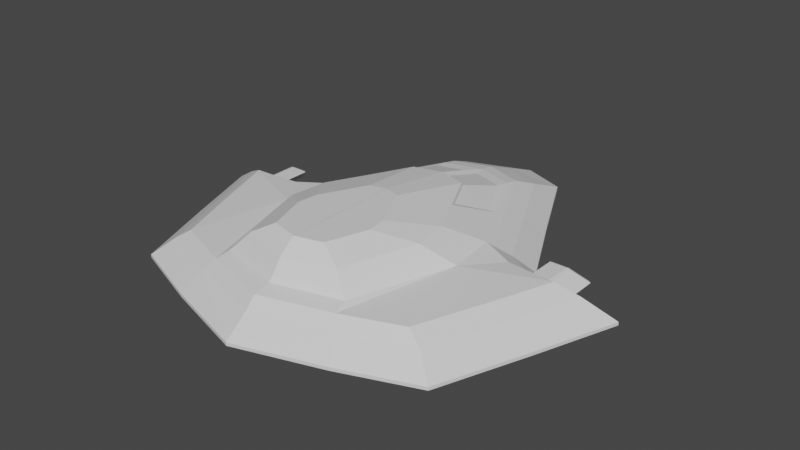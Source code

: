 # Source: ship2.blend  (saved by Blender 2.93.21; exported with 4.5.12 LTS)
import bpy
from mathutils import Matrix  # noqa: F401  (used for matrix-valued properties, if any)

bpy.ops.wm.read_factory_settings(use_empty=True)
scene = bpy.context.scene
scene.name = 'Scene'

# ---- collections
col_collection = bpy.data.collections.new('Collection'); scene.collection.children.link(col_collection)

# ---- materials (node trees are filled in below, after node groups)
mat_body = bpy.data.materials.new('Body')
mat_body.use_transparent_shadow = False
mat_window = bpy.data.materials.new('Window')
mat_window.use_transparent_shadow = False
mat_body_001 = bpy.data.materials.new('Body.001')
mat_body_001.use_transparent_shadow = False

# ---- material node trees
mat_body.use_nodes = True; mat_body.node_tree.nodes.clear()
_N = mat_body.node_tree.nodes; _L = mat_body.node_tree.links
n0 = _N.new('ShaderNodeBsdfPrincipled'); n0.name = 'Principled BSDF'; n0.location = (10, 300)
n0.distribution = 'GGX'
n0.subsurface_method = 'BURLEY'
n0.inputs[3].default_value = 1.45
n0.inputs[27].default_value = (0.0, 0.0, 0.0, 1.0)
n0.inputs[28].default_value = 1.0
n1 = _N.new('ShaderNodeOutputMaterial'); n1.name = 'Material Output'; n1.location = (300, 300)
_L.new(n0.outputs[0], n1.inputs[0])
n1.is_active_output = True
mat_window.use_nodes = True; mat_window.node_tree.nodes.clear()
_N = mat_window.node_tree.nodes; _L = mat_window.node_tree.links
n0 = _N.new('ShaderNodeBsdfPrincipled'); n0.name = 'Principled BSDF'; n0.location = (10, 300)
n0.distribution = 'GGX'
n0.subsurface_method = 'BURLEY'
n0.inputs[3].default_value = 1.45
n0.inputs[27].default_value = (0.0, 0.0, 0.0, 1.0)
n0.inputs[28].default_value = 1.0
n1 = _N.new('ShaderNodeOutputMaterial'); n1.name = 'Material Output'; n1.location = (300, 300)
_L.new(n0.outputs[0], n1.inputs[0])
n1.is_active_output = True
mat_body_001.use_nodes = True; mat_body_001.node_tree.nodes.clear()
_N = mat_body_001.node_tree.nodes; _L = mat_body_001.node_tree.links
n0 = _N.new('ShaderNodeBsdfPrincipled'); n0.name = 'Principled BSDF'; n0.location = (10, 300)
n0.distribution = 'GGX'
n0.subsurface_method = 'BURLEY'
n0.inputs[3].default_value = 1.45
n0.inputs[27].default_value = (0.0, 0.0, 0.0, 1.0)
n0.inputs[28].default_value = 1.0
n1 = _N.new('ShaderNodeOutputMaterial'); n1.name = 'Material Output'; n1.location = (300, 300)
_L.new(n0.outputs[0], n1.inputs[0])
n1.is_active_output = True

# ---- world
world_world = bpy.data.worlds.new('World'); scene.world = world_world
world_world.use_nodes = True; world_world.node_tree.nodes.clear()
_N = world_world.node_tree.nodes; _L = world_world.node_tree.links
n0 = _N.new('ShaderNodeOutputWorld'); n0.name = 'World Output'; n0.location = (300, 300)
n1 = _N.new('ShaderNodeBackground'); n1.name = 'Background'; n1.location = (10, 300)
n1.inputs[0].default_value = (0.05088, 0.05088, 0.05088, 1.0)
_L.new(n1.outputs[0], n0.inputs[0])
n0.is_active_output = True
world_world.color = (0.05088, 0.05088, 0.05088)
world_world.use_sun_shadow = False
world_world.sun_shadow_jitter_overblur = 0.0

# ---- meshes
me_circle_001 = bpy.data.meshes.new('Circle.001')
me_circle_001.from_pydata([(0.00088, 0.9427, 0.0002559), (-0.1951, 0.8688, 0.0002559), (-0.3827, 0.4907, 0.0002559), (-0.5556, 0.1525, 0.0002559), (-0.7071, 0.06193, 0.0002559), (-0.8777, 0.04623, 0.0002559), (-0.9827, 0.04182, 0.0002559), (-0.8554, -0.3135, 0.0002559), (-0.7071, -0.7071, 0.0002559), (-0.3778, -0.832, 0.0002559), (0.00088, -0.9499, 0.0002559), (0.00088, 0.7463, 0.08025), (-0.1888, 0.6841, 0.08025), (-0.3468, 0.3656, 0.08025), (-0.4924, 0.0808, 0.08025), (-0.62, 0.004475, 0.08025), (-0.7637, -0.00875, 0.08025), (-0.8522, -0.01246, 0.08025), (-0.7449, -0.3117, 0.08025), (-0.62, -0.6432, 0.08025), (-0.3427, -0.7484, 0.08025), (0.00088, -0.8477, 0.08025), (0.00088, 0.6278, 0.1269), (-0.1652, 0.572, 0.1269), (-0.307, 0.2861, 0.1269), (-0.4377, 0.03044, 0.1269), (-0.5523, -0.03808, 0.1269), (-0.6813, -0.04995, 0.1269), (-0.7607, -0.05329, 0.1269), (-0.6645, -0.322, 0.1269), (-0.5523, -0.6196, 0.1269), (-0.3033, -0.714, 0.1269), (0.00088, -0.8031, 0.1269), (0.00088, -0.665, 0.2256), (-0.2187, 0.0483, 0.2256), (-0.2162, -0.6066, 0.2256), (-0.4367, -0.2039, 0.142), (-0.1258, 0.2355, 0.2256), (-0.4112, 0.01766, 0.142), (0.00088, 0.2721, 0.2256), (0.00088, 0.5536, 0.142), (-0.1667, 0.5035, 0.142), (-0.3043, -0.1191, 0.2256), (-0.2906, -0.6502, 0.142), (-0.2939, 0.247, 0.142), (-0.3229, -0.2809, 0.2256), (0.00088, -0.7301, 0.142), (0.00088, -0.601, 0.2796), (-0.1223, -0.2095, 0.2796), (-0.121, -0.5689, 0.2796), (-0.07131, -0.1067, 0.2796), (0.00088, -0.08667, 0.2796), (-0.1693, -0.3014, 0.2796), (-0.1795, -0.3902, 0.2796), (0.00088, -0.3241, 0.2795), (0.00088, 0.9427, -0.01396), (-0.1951, 0.8688, -0.01396), (-0.3827, 0.4907, -0.01396), (-0.5556, 0.1525, -0.01396), (-0.7071, 0.06193, -0.01396), (-0.8777, 0.04623, -0.01396), (-0.9827, 0.04182, -0.01396), (-0.8554, -0.3135, -0.01396), (-0.7071, -0.7071, -0.01396), (-0.3778, -0.832, -0.01396), (0.00088, -0.9499, -0.01396), (0.00088, 0.8394, -0.03006), (-0.2292, 0.7735, -0.03006), (-0.3967, 0.436, -0.03006), (-0.551, 0.1342, -0.03006), (-0.6862, 0.05334, -0.03006), (-0.8384, 0.03933, -0.03006), (-0.9322, 0.03539, -0.03006), (-0.8186, -0.2817, -0.03006), (-0.6862, -0.633, -0.03006), (-0.3923, -0.7445, -0.03006), (0.00088, -0.8497, -0.03006), (0.00088, 0.8075, -0.03641), (-0.2398, 0.744, -0.03641), (-0.401, 0.4191, -0.03641), (-0.5495, 0.1286, -0.03641), (-0.5248, -0.1664, -0.03641), (-0.4559, -0.006858, -0.05941), (-0.3365, 0.2267, -0.05941), (-0.2069, 0.4878, -0.05941), (0.00088, 0.5388, -0.05941), (-0.3968, -0.7175, -0.03641), (0.00088, -0.8188, -0.03641), (-0.436, -0.2439, -0.05941), (-0.3331, -0.6868, -0.05941), (0.00088, -0.7682, -0.05941), (-0.3788, -0.09991, -0.1061), (-0.2746, 0.1039, -0.1061), (-0.1615, 0.3319, -0.1061), (0.00088, 0.3764, -0.1061), (-0.3615, -0.3068, -0.1061), (-0.2717, -0.6935, -0.1061), (0.00088, -0.7645, -0.1061), (0.00088, -0.1503, -0.1061), (-0.02073, 0.4877, 0.1492), (-0.02073, 0.2747, 0.2131), (-0.1616, 0.4456, 0.1492), (-0.1272, 0.244, 0.2131), (-0.2686, 0.2299, 0.1492), (-0.2053, 0.08656, 0.2131), (-0.00088, 0.9427, 0.0002559), (0.1951, 0.8688, 0.0002559), (0.3827, 0.4907, 0.0002559), (0.5556, 0.1525, 0.0002559), (0.7071, 0.06193, 0.0002559), (0.8777, 0.04623, 0.0002559), (0.9827, 0.04182, 0.0002559), (0.8554, -0.3135, 0.0002559), (0.7071, -0.7071, 0.0002559), (0.3778, -0.832, 0.0002559), (-0.00088, -0.9499, 0.0002559), (-0.00088, 0.7463, 0.08025), (0.1888, 0.6841, 0.08025), (0.3468, 0.3656, 0.08025), (0.4924, 0.0808, 0.08025), (0.62, 0.004475, 0.08025), (0.7637, -0.00875, 0.08025), (0.8522, -0.01246, 0.08025), (0.7449, -0.3117, 0.08025), (0.62, -0.6432, 0.08025), (0.3427, -0.7484, 0.08025), (-0.00088, -0.8477, 0.08025), (-0.00088, 0.6278, 0.1269), (0.1652, 0.572, 0.1269), (0.307, 0.2861, 0.1269), (0.4377, 0.03044, 0.1269), (0.5523, -0.03808, 0.1269), (0.6813, -0.04995, 0.1269), (0.7607, -0.05329, 0.1269), (0.6645, -0.322, 0.1269), (0.5523, -0.6196, 0.1269), (0.3033, -0.714, 0.1269), (-0.00088, -0.8031, 0.1269), (-0.00088, -0.665, 0.2256), (0.2187, 0.0483, 0.2256), (0.2162, -0.6066, 0.2256), (0.4367, -0.2039, 0.142), (0.1258, 0.2355, 0.2256), (0.4112, 0.01766, 0.142), (-0.00088, 0.2721, 0.2256), (-0.00088, 0.5536, 0.142), (0.1667, 0.5035, 0.142), (0.3043, -0.1191, 0.2256), (0.2906, -0.6502, 0.142), (0.2939, 0.247, 0.142), (0.3229, -0.2809, 0.2256), (-0.00088, -0.7301, 0.142), (-0.00088, -0.601, 0.2796), (0.1223, -0.2095, 0.2796), (0.121, -0.5689, 0.2796), (0.07131, -0.1067, 0.2796), (-0.00088, -0.08667, 0.2796), (0.1693, -0.3014, 0.2796), (0.1795, -0.3902, 0.2796), (-0.00088, -0.3241, 0.2795), (-0.00088, 0.9427, -0.01396), (0.1951, 0.8688, -0.01396), (0.3827, 0.4907, -0.01396), (0.5556, 0.1525, -0.01396), (0.7071, 0.06193, -0.01396), (0.8777, 0.04623, -0.01396), (0.9827, 0.04182, -0.01396), (0.8554, -0.3135, -0.01396), (0.7071, -0.7071, -0.01396), (0.3778, -0.832, -0.01396), (-0.00088, -0.9499, -0.01396), (-0.00088, 0.8394, -0.03006), (0.2292, 0.7735, -0.03006), (0.3967, 0.436, -0.03006), (0.551, 0.1342, -0.03006), (0.6862, 0.05334, -0.03006), (0.8384, 0.03933, -0.03006), (0.9322, 0.03539, -0.03006), (0.8186, -0.2817, -0.03006), (0.6862, -0.633, -0.03006), (0.3923, -0.7445, -0.03006), (-0.00088, -0.8497, -0.03006), (-0.00088, 0.8075, -0.03641), (0.2398, 0.744, -0.03641), (0.401, 0.4191, -0.03641), (0.5495, 0.1286, -0.03641), (0.5248, -0.1664, -0.03641), (0.4559, -0.006858, -0.05941), (0.3365, 0.2267, -0.05941), (0.2069, 0.4878, -0.05941), (-0.00088, 0.5388, -0.05941), (0.3968, -0.7175, -0.03641), (-0.00088, -0.8188, -0.03641), (0.436, -0.2439, -0.05941), (0.3331, -0.6868, -0.05941), (-0.00088, -0.7682, -0.05941), (0.3788, -0.09991, -0.1061), (0.2746, 0.1039, -0.1061), (0.1615, 0.3319, -0.1061), (-0.00088, 0.3764, -0.1061), (0.3615, -0.3068, -0.1061), (0.2717, -0.6935, -0.1061), (-0.00088, -0.7645, -0.1061), (-0.00088, -0.1503, -0.1061), (0.02073, 0.4877, 0.1492), (0.02073, 0.2747, 0.2131), (0.1616, 0.4456, 0.1492), (0.1272, 0.244, 0.2131), (0.2686, 0.2299, 0.1492), (0.2053, 0.08656, 0.2131)], [], [(7, 18, 17, 6), (3, 14, 13, 2), (10, 21, 20, 9), (6, 17, 16, 5), (4, 15, 14, 3), (1, 12, 11, 0), (9, 20, 19, 8), (5, 16, 15, 4), (2, 13, 12, 1), (8, 19, 18, 7), (15, 26, 25, 14), (12, 23, 22, 11), (20, 31, 30, 19), (16, 27, 26, 15), (13, 24, 23, 12), (19, 30, 29, 18), (18, 29, 28, 17), (14, 25, 24, 13), (21, 32, 31, 20), (17, 28, 27, 16), (36, 45, 42, 38), (43, 35, 45, 36), (41, 101, 99, 40), (34, 104, 103, 44), (46, 33, 35, 43), (38, 42, 34, 44), (32, 46, 43, 31), (25, 38, 44, 24), (29, 36, 28), (30, 36, 29), (24, 44, 41, 23), (27, 36, 26), (31, 43, 36, 30), (23, 41, 40, 22), (26, 36, 38, 25), (28, 36, 27), (42, 52, 48, 34), (34, 48, 50, 37), (45, 53, 52, 42), (33, 47, 49, 35), (37, 50, 51, 39), (35, 49, 53, 45), (53, 54, 52), (52, 54, 48), (50, 54, 51), (49, 54, 53), (47, 54, 49), (48, 54, 50), (6, 61, 62, 7), (2, 57, 58, 3), (9, 64, 65, 10), (5, 60, 61, 6), (3, 58, 59, 4), (0, 55, 56, 1), (8, 63, 64, 9), (4, 59, 60, 5), (1, 56, 57, 2), (7, 62, 63, 8), (61, 72, 73, 62), (57, 68, 69, 58), (64, 75, 76, 65), (60, 71, 72, 61), (58, 69, 70, 59), (55, 66, 67, 56), (63, 74, 75, 64), (59, 70, 71, 60), (56, 67, 68, 57), (62, 73, 74, 63), (67, 78, 79, 68), (73, 81, 74), (72, 81, 73), (68, 79, 80, 69), (75, 86, 87, 76), (71, 81, 72), (69, 80, 81, 70), (66, 77, 78, 67), (74, 81, 86, 75), (70, 81, 71), (79, 83, 82, 80), (77, 85, 84, 78), (86, 89, 90, 87), (80, 82, 88, 81), (78, 84, 83, 79), (81, 88, 89, 86), (83, 92, 91, 82), (85, 94, 93, 84), (88, 95, 96, 89), (84, 93, 92, 83), (82, 91, 95, 88), (89, 96, 97, 90), (94, 98, 93), (92, 98, 91), (96, 98, 97), (93, 98, 92), (91, 98, 95), (95, 98, 96), (101, 102, 100, 99), (103, 104, 102, 101), (37, 102, 104, 34), (44, 103, 101, 41), (40, 99, 100, 39), (39, 100, 102, 37), (112, 111, 122, 123), (108, 107, 118, 119), (115, 114, 125, 126), (111, 110, 121, 122), (109, 108, 119, 120), (106, 105, 116, 117), (114, 113, 124, 125), (110, 109, 120, 121), (107, 106, 117, 118), (113, 112, 123, 124), (120, 119, 130, 131), (117, 116, 127, 128), (125, 124, 135, 136), (121, 120, 131, 132), (118, 117, 128, 129), (124, 123, 134, 135), (123, 122, 133, 134), (119, 118, 129, 130), (126, 125, 136, 137), (122, 121, 132, 133), (141, 143, 147, 150), (148, 141, 150, 140), (146, 145, 204, 206), (139, 149, 208, 209), (151, 148, 140, 138), (143, 149, 139, 147), (137, 136, 148, 151), (130, 129, 149, 143), (134, 133, 141), (135, 134, 141), (129, 128, 146, 149), (132, 131, 141), (136, 135, 141, 148), (128, 127, 145, 146), (131, 130, 143, 141), (133, 132, 141), (147, 139, 153, 157), (139, 142, 155, 153), (150, 147, 157, 158), (138, 140, 154, 152), (142, 144, 156, 155), (140, 150, 158, 154), (158, 157, 159), (157, 153, 159), (155, 156, 159), (154, 158, 159), (152, 154, 159), (153, 155, 159), (111, 112, 167, 166), (107, 108, 163, 162), (114, 115, 170, 169), (110, 111, 166, 165), (108, 109, 164, 163), (105, 106, 161, 160), (113, 114, 169, 168), (109, 110, 165, 164), (106, 107, 162, 161), (112, 113, 168, 167), (166, 167, 178, 177), (162, 163, 174, 173), (169, 170, 181, 180), (165, 166, 177, 176), (163, 164, 175, 174), (160, 161, 172, 171), (168, 169, 180, 179), (164, 165, 176, 175), (161, 162, 173, 172), (167, 168, 179, 178), (172, 173, 184, 183), (178, 179, 186), (177, 178, 186), (173, 174, 185, 184), (180, 181, 192, 191), (176, 177, 186), (174, 175, 186, 185), (171, 172, 183, 182), (179, 180, 191, 186), (175, 176, 186), (184, 185, 187, 188), (182, 183, 189, 190), (191, 192, 195, 194), (185, 186, 193, 187), (183, 184, 188, 189), (186, 191, 194, 193), (188, 187, 196, 197), (190, 189, 198, 199), (193, 194, 201, 200), (189, 188, 197, 198), (187, 193, 200, 196), (194, 195, 202, 201), (199, 198, 203), (197, 196, 203), (201, 202, 203), (198, 197, 203), (196, 200, 203), (200, 201, 203), (206, 204, 205, 207), (208, 206, 207, 209), (142, 139, 209, 207), (149, 146, 206, 208), (145, 144, 205, 204), (144, 142, 207, 205)])
me_circle_001.polygons.foreach_set('material_index', [0, 0, 0, 0, 0, 0, 0, 0, 0, 0, 0, 0, 0, 0, 0, 0, 0, 0, 0, 0, 0, 0, 0, 0, 0, 0, 0, 0, 0, 0, 0, 0, 0, 0, 0, 0, 0, 0, 0, 0, 0, 0, 0, 0, 0, 0, 0, 0, 0, 0, 0, 0, 0, 0, 0, 0, 0, 0, 0, 0, 0, 0, 0, 0, 0, 0, 0, 0, 0, 0, 0, 0, 0, 0, 0, 0, 0, 0, 0, 0, 0, 0, 0, 0, 0, 0, 0, 0, 0, 0, 0, 0, 0, 0, 0, 0, 1, 1, 0, 0, 0, 0, 0, 0, 0, 0, 0, 0, 0, 0, 0, 0, 0, 0, 0, 0, 0, 0, 0, 0, 0, 0, 0, 0, 0, 0, 0, 0, 0, 0, 0, 0, 0, 0, 0, 0, 0, 0, 0, 0, 0, 0, 0, 0, 0, 0, 0, 0, 0, 0, 0, 0, 0, 0, 0, 0, 0, 0, 0, 0, 0, 0, 0, 0, 0, 0, 0, 0, 0, 0, 0, 0, 0, 0, 0, 0, 0, 0, 0, 0, 0, 0, 0, 0, 0, 0, 0, 0, 0, 0, 0, 0, 0, 0, 0, 0, 0, 0, 1, 1, 0, 0, 0, 0])
_uv = me_circle_001.uv_layers.new(name='UVMap')
_uv.uv.foreach_set('vector', [0.0, 0.0, 0.0, 0.0, 0.0, 0.0, 0.0, 0.0, 0.0, 0.0, 0.0, 0.0, 0.0, 0.0, 0.0, 0.0, 0.0, 0.0, 0.0, 0.0, 0.0, 0.0, 0.0, 0.0, 0.0, 0.0, 0.0, 0.0, 0.0, 0.0, 0.0, 0.0, 0.0, 0.0, 0.0, 0.0, 0.0, 0.0, 0.0, 0.0, 0.0, 0.0, 0.0, 0.0, 0.0, 0.0, 0.0, 0.0, 0.0, 0.0, 0.0, 0.0, 0.0, 0.0, 0.0, 0.0, 0.0, 0.0, 0.0, 0.0, 0.0, 0.0, 0.0, 0.0, 0.0, 0.0, 0.0, 0.0, 0.0, 0.0, 0.0, 0.0, 0.0, 0.0, 0.0, 0.0, 0.0, 0.0, 0.0, 0.0, 0.0, 0.0, 0.0, 0.0, 0.0, 0.0, 0.0, 0.0, 0.0, 0.0, 0.0, 0.0, 0.0, 0.0, 0.0, 0.0, 0.0, 0.0, 0.0, 0.0, 0.0, 0.0, 0.0, 0.0, 0.0, 0.0, 0.0, 0.0, 0.0, 0.0, 0.0, 0.0, 0.0, 0.0, 0.0, 0.0, 0.0, 0.0, 0.0, 0.0, 0.0, 0.0, 0.0, 0.0, 0.0, 0.0, 0.0, 0.0, 0.0, 0.0, 0.0, 0.0, 0.0, 0.0, 0.0, 0.0, 0.0, 0.0, 0.0, 0.0, 0.0, 0.0, 0.0, 0.0, 0.0, 0.0, 0.0, 0.0, 0.0, 0.0, 0.0, 0.0, 0.0, 0.0, 0.0, 0.0, 0.0, 0.0, 0.0, 0.0, 0.0, 0.0, 0.0, 0.0, 0.0, 0.0, 0.0, 0.0, 0.0, 0.0, 0.0, 0.0, 0.0, 0.0, 0.0, 0.0, 0.0, 0.0, 0.0, 0.0, 0.0, 0.0, 0.0, 0.0, 0.0, 0.0, 0.0, 0.0, 0.0, 0.0, 0.0, 0.0, 0.0, 0.0, 0.0, 0.0, 0.0, 0.0, 0.0, 0.0, 0.0, 0.0, 0.0, 0.0, 0.0, 0.0, 0.0, 0.0, 0.0, 0.0, 0.0, 0.0, 0.0, 0.0, 0.0, 0.0, 0.0, 0.0, 0.0, 0.0, 0.0, 0.0, 0.0, 0.0, 0.0, 0.0, 0.0, 0.0, 0.0, 0.0, 0.0, 0.0, 0.0, 0.0, 0.0, 0.0, 0.0, 0.0, 0.0, 0.0, 0.0, 0.0, 0.0, 0.0, 0.0, 0.0, 0.0, 0.0, 0.0, 0.0, 0.0, 0.0, 0.0, 0.0, 0.0, 0.0, 0.0, 0.0, 0.0, 0.0, 0.0, 0.0, 0.0, 0.0, 0.0, 0.0, 0.0, 0.0, 0.0, 0.0, 0.0, 0.0, 0.0, 0.0, 0.0, 0.0, 0.0, 0.0, 0.0, 0.0, 0.0, 0.0, 0.0, 0.0, 0.0, 0.0, 0.0, 0.0, 0.0, 0.0, 0.0, 0.0, 0.0, 0.0, 0.0, 0.0, 0.0, 0.0, 0.0, 0.0, 0.0, 0.0, 0.0, 0.0, 0.0, 0.0, 0.0, 0.0, 0.0, 0.0, 0.0, 0.0, 0.0, 0.0, 0.0, 0.0, 0.0, 0.0, 0.0, 0.0, 0.0, 0.0, 0.0, 0.0, 0.0, 0.0, 0.0, 0.0, 0.0, 0.0, 0.0, 0.0, 0.0, 0.0, 0.0, 0.0, 0.0, 0.0, 0.0, 0.0, 0.0, 0.0, 0.0, 0.0, 0.0, 0.0, 0.0, 0.0, 0.0, 0.0, 0.0, 0.0, 0.0, 0.0, 0.0, 0.0, 0.0, 0.0, 0.0, 0.0, 0.0, 0.0, 0.0, 0.0, 0.0, 0.0, 0.0, 0.0, 0.0, 0.0, 0.0, 0.0, 0.0, 0.0, 0.0, 0.0, 0.0, 0.0, 0.0, 0.0, 0.0, 0.0, 0.0, 0.0, 0.0, 0.0, 0.0, 0.0, 0.0, 0.0, 0.0, 0.0, 0.0, 0.0, 0.0, 0.0, 0.0, 0.0, 0.0, 0.0, 0.0, 0.0, 0.0, 0.0, 0.0, 0.0, 0.0, 0.0, 0.0, 0.0, 0.0, 0.0, 0.0, 0.0, 0.0, 0.0, 0.0, 0.0, 0.0, 0.0, 0.0, 0.0, 0.0, 0.0, 0.0, 0.0, 0.0, 0.0, 0.0, 0.0, 0.0, 0.0, 0.0, 0.0, 0.0, 0.0, 0.0, 0.0, 0.0, 0.0, 0.0, 0.0, 0.0, 0.0, 0.0, 0.0, 0.0, 0.0, 0.0, 0.0, 0.0, 0.0, 0.0, 0.0, 0.0, 0.0, 0.0, 0.0, 0.0, 0.0, 0.0, 0.0, 0.0, 0.0, 0.0, 0.0, 0.0, 0.0, 0.0, 0.0, 0.0, 0.0, 0.0, 0.0, 0.0, 0.0, 0.0, 0.0, 0.0, 0.0, 0.0, 0.0, 0.0, 0.0, 0.0, 0.0, 0.0, 0.0, 0.0, 0.0, 0.0, 0.0, 0.0, 0.0, 0.0, 0.0, 0.0, 0.0, 0.0, 0.0, 0.0, 0.0, 0.0, 0.0, 0.0, 0.0, 0.0, 0.0, 0.0, 0.0, 0.0, 0.0, 0.0, 0.0, 0.0, 0.0, 0.0, 0.0, 0.0, 0.0, 0.0, 0.0, 0.0, 0.0, 0.0, 0.0, 0.0, 0.0, 0.0, 0.0, 0.0, 0.0, 0.0, 0.0, 0.0, 0.0, 0.0, 0.0, 0.0, 0.0, 0.0, 0.0, 0.0, 0.0, 0.0, 0.0, 0.0, 0.0, 0.0, 0.0, 0.0, 0.0, 0.0, 0.0, 0.0, 0.0, 0.0, 0.0, 0.0, 0.0, 0.0, 0.0, 0.0, 0.0, 0.0, 0.0, 0.0, 0.0, 0.0, 0.0, 0.0, 0.0, 0.0, 0.0, 0.0, 0.0, 0.0, 0.0, 0.0, 0.0, 0.0, 0.0, 0.0, 0.0, 0.0, 0.0, 0.0, 0.0, 0.0, 0.0, 0.0, 0.0, 0.0, 0.0, 0.0, 0.0, 0.0, 0.0, 0.0, 0.0, 0.0, 0.0, 0.0, 0.0, 0.0, 0.0, 0.0, 0.0, 0.0, 0.0, 0.0, 0.0, 0.0, 0.0, 0.0, 0.0, 0.0, 0.0, 0.0, 0.0, 0.0, 0.0, 0.0, 0.0, 0.0, 0.0, 0.0, 0.0, 0.0, 0.0, 0.0, 0.0, 0.0, 0.0, 0.0, 0.0, 0.0, 0.0, 0.0, 0.0, 0.0, 0.0, 0.0, 0.0, 0.0, 0.0, 0.0, 0.0, 0.0, 0.0, 0.0, 0.0, 0.0, 0.0, 0.0, 0.0, 0.0, 0.0, 0.0, 0.0, 0.0, 0.0, 0.0, 0.0, 0.0, 0.0, 0.0, 0.0, 0.0, 0.0, 0.0, 0.0, 0.0, 0.0, 0.0, 0.0, 0.0, 0.0, 0.0, 0.0, 0.0, 0.0, 0.0, 0.0, 0.0, 0.0, 0.0, 0.0, 0.0, 0.0, 0.0, 0.0, 0.0, 0.0, 0.0, 0.0, 0.0, 0.0, 0.0, 0.0, 0.0, 0.0, 0.0, 0.0, 0.0, 0.0, 0.0, 0.0, 0.0, 0.0, 0.0, 0.0, 0.0, 0.0, 0.0, 0.0, 0.0, 0.0, 0.0, 0.0, 0.0, 0.0, 0.0, 0.0, 0.0, 0.0, 0.0, 0.0, 0.0, 0.0, 0.0, 0.0, 0.0, 0.0, 0.0, 0.0, 0.0, 0.0, 0.0, 0.0, 0.0, 0.0, 0.0, 0.0, 0.0, 0.0, 0.0, 0.0, 0.0, 0.0, 0.0, 0.0, 0.0, 0.0, 0.0, 0.0, 0.0, 0.0, 0.0, 0.0, 0.0, 0.0, 0.0, 0.0, 0.0, 0.0, 0.0, 0.0, 0.0, 0.0, 0.0, 0.0, 0.0, 0.0, 0.0, 0.0, 0.0, 0.0, 0.0, 0.0, 0.0, 0.0, 0.0, 0.0, 0.0, 0.0, 0.0, 0.0, 0.0, 0.0, 0.0, 0.0, 0.0, 0.0, 0.0, 0.0, 0.0, 0.0, 0.0, 0.0, 0.0, 0.0, 0.0, 0.0, 0.0, 0.0, 0.0, 0.0, 0.0, 0.0, 0.0, 0.0, 0.0, 0.0, 0.0, 0.0, 0.0, 0.0, 0.0, 0.0, 0.0, 0.0, 0.0, 0.0, 0.0, 0.0, 0.0, 0.0, 0.0, 0.0, 0.0, 0.0, 0.0, 0.0, 0.0, 0.0, 0.0, 0.0, 0.0, 0.0, 0.0, 0.0, 0.0, 0.0, 0.0, 0.0, 0.0, 0.0, 0.0, 0.0, 0.0, 0.0, 0.0, 0.0, 0.0, 0.0, 0.0, 0.0, 0.0, 0.0, 0.0, 0.0, 0.0, 0.0, 0.0, 0.0, 0.0, 0.0, 0.0, 0.0, 0.0, 0.0, 0.0, 0.0, 0.0, 0.0, 0.0, 0.0, 0.0, 0.0, 0.0, 0.0, 0.0, 0.0, 0.0, 0.0, 0.0, 0.0, 0.0, 0.0, 0.0, 0.0, 0.0, 0.0, 0.0, 0.0, 0.0, 0.0, 0.0, 0.0, 0.0, 0.0, 0.0, 0.0, 0.0, 0.0, 0.0, 0.0, 0.0, 0.0, 0.0, 0.0, 0.0, 0.0, 0.0, 0.0, 0.0, 0.0, 0.0, 0.0, 0.0, 0.0, 0.0, 0.0, 0.0, 0.0, 0.0, 0.0, 0.0, 0.0, 0.0, 0.0, 0.0, 0.0, 0.0, 0.0, 0.0, 0.0, 0.0, 0.0, 0.0, 0.0, 0.0, 0.0, 0.0, 0.0, 0.0, 0.0, 0.0, 0.0, 0.0, 0.0, 0.0, 0.0, 0.0, 0.0, 0.0, 0.0, 0.0, 0.0, 0.0, 0.0, 0.0, 0.0, 0.0, 0.0, 0.0, 0.0, 0.0, 0.0, 0.0, 0.0, 0.0, 0.0, 0.0, 0.0, 0.0, 0.0, 0.0, 0.0, 0.0, 0.0, 0.0, 0.0, 0.0, 0.0, 0.0, 0.0, 0.0, 0.0, 0.0, 0.0, 0.0, 0.0, 0.0, 0.0, 0.0, 0.0, 0.0, 0.0, 0.0, 0.0, 0.0, 0.0, 0.0, 0.0, 0.0, 0.0, 0.0, 0.0, 0.0, 0.0, 0.0, 0.0, 0.0, 0.0, 0.0, 0.0, 0.0, 0.0, 0.0, 0.0, 0.0, 0.0, 0.0, 0.0, 0.0, 0.0, 0.0, 0.0, 0.0, 0.0, 0.0, 0.0, 0.0, 0.0, 0.0, 0.0, 0.0, 0.0, 0.0, 0.0, 0.0, 0.0, 0.0, 0.0, 0.0, 0.0, 0.0, 0.0, 0.0, 0.0, 0.0, 0.0, 0.0, 0.0, 0.0, 0.0, 0.0, 0.0, 0.0, 0.0, 0.0, 0.0, 0.0, 0.0, 0.0, 0.0, 0.0, 0.0, 0.0, 0.0, 0.0, 0.0, 0.0, 0.0, 0.0, 0.0, 0.0, 0.0, 0.0, 0.0, 0.0, 0.0, 0.0, 0.0, 0.0, 0.0, 0.0, 0.0, 0.0, 0.0, 0.0, 0.0, 0.0, 0.0, 0.0, 0.0, 0.0, 0.0, 0.0, 0.0, 0.0, 0.0, 0.0, 0.0, 0.0, 0.0, 0.0, 0.0, 0.0, 0.0, 0.0, 0.0, 0.0, 0.0, 0.0, 0.0, 0.0, 0.0, 0.0, 0.0, 0.0, 0.0, 0.0, 0.0, 0.0, 0.0, 0.0, 0.0, 0.0, 0.0, 0.0, 0.0, 0.0, 0.0, 0.0, 0.0, 0.0, 0.0, 0.0, 0.0, 0.0, 0.0, 0.0, 0.0, 0.0, 0.0, 0.0, 0.0, 0.0, 0.0, 0.0, 0.0, 0.0, 0.0, 0.0, 0.0, 0.0, 0.0, 0.0, 0.0, 0.0, 0.0, 0.0, 0.0, 0.0, 0.0, 0.0, 0.0, 0.0, 0.0, 0.0, 0.0, 0.0, 0.0, 0.0, 0.0, 0.0, 0.0, 0.0, 0.0, 0.0, 0.0, 0.0, 0.0, 0.0, 0.0, 0.0, 0.0, 0.0, 0.0, 0.0, 0.0, 0.0, 0.0, 0.0, 0.0, 0.0, 0.0, 0.0, 0.0, 0.0, 0.0, 0.0, 0.0, 0.0, 0.0, 0.0, 0.0, 0.0, 0.0, 0.0, 0.0, 0.0, 0.0, 0.0, 0.0, 0.0, 0.0, 0.0, 0.0, 0.0, 0.0, 0.0, 0.0, 0.0, 0.0, 0.0, 0.0, 0.0, 0.0, 0.0, 0.0, 0.0, 0.0, 0.0, 0.0, 0.0, 0.0, 0.0, 0.0, 0.0, 0.0, 0.0, 0.0, 0.0, 0.0, 0.0, 0.0, 0.0, 0.0, 0.0, 0.0, 0.0, 0.0, 0.0, 0.0, 0.0, 0.0, 0.0, 0.0, 0.0, 0.0, 0.0, 0.0, 0.0, 0.0, 0.0, 0.0, 0.0, 0.0, 0.0, 0.0, 0.0, 0.0, 0.0, 0.0, 0.0, 0.0, 0.0, 0.0, 0.0, 0.0, 0.0, 0.0, 0.0, 0.0, 0.0, 0.0, 0.0, 0.0, 0.0, 0.0, 0.0, 0.0, 0.0, 0.0, 0.0, 0.0, 0.0, 0.0, 0.0, 0.0, 0.0, 0.0, 0.0, 0.0, 0.0, 0.0, 0.0, 0.0, 0.0, 0.0, 0.0, 0.0, 0.0, 0.0, 0.0, 0.0, 0.0, 0.0, 0.0, 0.0, 0.0, 0.0, 0.0, 0.0, 0.0, 0.0, 0.0, 0.0, 0.0, 0.0, 0.0, 0.0, 0.0, 0.0, 0.0, 0.0, 0.0, 0.0, 0.0, 0.0, 0.0, 0.0, 0.0, 0.0, 0.0, 0.0, 0.0, 0.0, 0.0, 0.0, 0.0, 0.0, 0.0, 0.0, 0.0, 0.0, 0.0, 0.0, 0.0, 0.0, 0.0, 0.0, 0.0, 0.0, 0.0, 0.0, 0.0, 0.0, 0.0, 0.0, 0.0, 0.0, 0.0, 0.0, 0.0, 0.0, 0.0, 0.0, 0.0, 0.0, 0.0, 0.0, 0.0, 0.0, 0.0, 0.0, 0.0, 0.0, 0.0, 0.0, 0.0, 0.0, 0.0, 0.0, 0.0, 0.0, 0.0, 0.0, 0.0, 0.0, 0.0, 0.0, 0.0, 0.0, 0.0, 0.0, 0.0, 0.0, 0.0, 0.0, 0.0, 0.0, 0.0, 0.0, 0.0, 0.0, 0.0, 0.0, 0.0, 0.0, 0.0, 0.0, 0.0, 0.0, 0.0, 0.0, 0.0, 0.0, 0.0, 0.0, 0.0, 0.0, 0.0, 0.0, 0.0, 0.0, 0.0, 0.0, 0.0, 0.0, 0.0, 0.0, 0.0, 0.0, 0.0, 0.0, 0.0, 0.0, 0.0, 0.0, 0.0, 0.0, 0.0, 0.0, 0.0, 0.0, 0.0, 0.0, 0.0, 0.0, 0.0, 0.0, 0.0, 0.0, 0.0, 0.0, 0.0, 0.0, 0.0, 0.0, 0.0, 0.0, 0.0, 0.0, 0.0, 0.0, 0.0, 0.0, 0.0, 0.0, 0.0, 0.0, 0.0, 0.0, 0.0, 0.0, 0.0, 0.0, 0.0, 0.0, 0.0, 0.0, 0.0, 0.0, 0.0, 0.0, 0.0, 0.0, 0.0, 0.0, 0.0, 0.0, 0.0, 0.0, 0.0, 0.0, 0.0, 0.0, 0.0, 0.0, 0.0, 0.0, 0.0, 0.0, 0.0, 0.0, 0.0, 0.0, 0.0, 0.0, 0.0, 0.0, 0.0, 0.0, 0.0, 0.0, 0.0, 0.0, 0.0, 0.0, 0.0, 0.0, 0.0, 0.0, 0.0, 0.0, 0.0, 0.0, 0.0, 0.0, 0.0, 0.0, 0.0, 0.0, 0.0, 0.0, 0.0, 0.0])
me_circle_001.materials.append(mat_body)
me_circle_001.materials.append(mat_window)
me_circle_001.use_remesh_fix_poles = True
me_circle_001.use_remesh_preserve_attributes = False
me_circle_001.update()
me_cube_001 = bpy.data.meshes.new('Cube.001')
me_cube_001.from_pydata([(0.715, -0.0764, 0.03229), (0.7112, -0.08655, 0.03796), (0.7034, -0.07862, 0.03681), (0.6509, -0.1209, 0.09363), (0.6423, -0.1177, 0.09929), (0.6406, -0.1144, 0.09478), (0.715, 0.1674, 0.03229), (0.7034, 0.1622, 0.03681), (0.7115, 0.1696, 0.03724), (0.6423, 0.1071, 0.09929), (0.6496, 0.1183, 0.09434), (0.6406, 0.1101, 0.09478), (0.788, -0.0764, 0.03229), (0.7898, -0.07862, 0.03681), (0.7795, -0.08655, 0.03796), (0.7154, -0.1177, 0.09929), (0.7192, -0.1209, 0.09363), (0.727, -0.1144, 0.09478), (0.788, 0.1674, 0.03229), (0.7808, 0.1696, 0.03724), (0.7898, 0.1622, 0.03681), (0.7154, 0.1071, 0.09929), (0.727, 0.1101, 0.09478), (0.7189, 0.1183, 0.09434), (0.6609, 0.1227, 0.08943), (0.7121, 0.1652, 0.04215), (0.7695, 0.1652, 0.04215), (0.7183, 0.1227, 0.08943), (0.6609, -0.03462, 0.08943), (0.7121, 0.007889, 0.04215), (0.7695, 0.007889, 0.04215), (0.7183, -0.03462, 0.08943), (-0.715, -0.0764, 0.03229), (-0.7112, -0.08655, 0.03796), (-0.7034, -0.07862, 0.03681), (-0.6509, -0.1209, 0.09363), (-0.6423, -0.1177, 0.09929), (-0.6406, -0.1144, 0.09478), (-0.715, 0.1674, 0.03229), (-0.7034, 0.1622, 0.03681), (-0.7115, 0.1696, 0.03724), (-0.6423, 0.1071, 0.09929), (-0.6496, 0.1183, 0.09434), (-0.6406, 0.1101, 0.09478), (-0.788, -0.0764, 0.03229), (-0.7898, -0.07862, 0.03681), (-0.7795, -0.08655, 0.03796), (-0.7154, -0.1177, 0.09929), (-0.7192, -0.1209, 0.09363), (-0.727, -0.1144, 0.09478), (-0.788, 0.1674, 0.03229), (-0.7808, 0.1696, 0.03724), (-0.7898, 0.1622, 0.03681), (-0.7154, 0.1071, 0.09929), (-0.727, 0.1101, 0.09478), (-0.7189, 0.1183, 0.09434), (-0.6609, 0.1227, 0.08943), (-0.7121, 0.1652, 0.04215), (-0.7695, 0.1652, 0.04215), (-0.7183, 0.1227, 0.08943), (-0.6609, -0.03462, 0.08943), (-0.7121, 0.007889, 0.04215), (-0.7695, 0.007889, 0.04215), (-0.7183, -0.03462, 0.08943)], [], [(14, 16, 3, 1), (20, 22, 17, 13), (21, 9, 4, 15), (2, 5, 11, 7), (8, 10, 24, 25), (0, 1, 2), (3, 4, 5), (6, 7, 8), (9, 10, 11), (12, 13, 14), (15, 16, 17), (18, 19, 20), (21, 22, 23), (6, 0, 2, 7), (1, 3, 5, 2), (4, 9, 11, 5), (10, 8, 7, 11), (18, 6, 8, 19), (9, 21, 23, 10), (22, 20, 19, 23), (12, 18, 20, 13), (21, 15, 17, 22), (16, 14, 13, 17), (0, 12, 14, 1), (15, 4, 3, 16), (6, 18, 12, 0), (24, 27, 31, 28), (23, 19, 26, 27), (10, 23, 27, 24), (19, 8, 25, 26), (29, 28, 31, 30), (25, 24, 28, 29), (27, 26, 30, 31), (26, 25, 29, 30), (46, 33, 35, 48), (52, 45, 49, 54), (53, 47, 36, 41), (34, 39, 43, 37), (40, 57, 56, 42), (32, 34, 33), (35, 37, 36), (38, 40, 39), (41, 43, 42), (44, 46, 45), (47, 49, 48), (50, 52, 51), (53, 55, 54), (38, 39, 34, 32), (33, 34, 37, 35), (36, 37, 43, 41), (42, 43, 39, 40), (50, 51, 40, 38), (41, 42, 55, 53), (54, 55, 51, 52), (44, 45, 52, 50), (53, 54, 49, 47), (48, 49, 45, 46), (32, 33, 46, 44), (47, 48, 35, 36), (38, 32, 44, 50), (56, 60, 63, 59), (55, 59, 58, 51), (42, 56, 59, 55), (51, 58, 57, 40), (61, 62, 63, 60), (57, 61, 60, 56), (59, 63, 62, 58), (58, 62, 61, 57)])
_uv = me_cube_001.uv_layers.new(name='UVMap')
_uv.uv.foreach_set('vector', [0.3961, 0.7762, 0.6039, 0.7762, 0.6039, 0.9738, 0.3961, 0.9738, 0.3918, 0.5076, 0.6082, 0.5079, 0.6082, 0.7425, 0.3918, 0.7428, 0.6443, 0.507, 0.8557, 0.507, 0.8557, 0.743, 0.6443, 0.743, 0.3918, 0.00724, 0.6082, 0.007494, 0.6082, 0.2421, 0.3918, 0.2424, 0.3935, 0.2747, 0.6065, 0.2747, 0.6065, 0.2747, 0.3935, 0.2747, 0.1443, 0.7435, 0.1334, 0.75, 0.125, 0.7457, 0.6039, 0.9738, 0.6085, 1.0, 0.6017, 1.0, 0.1443, 0.5065, 0.125, 0.5115, 0.125, 0.5043, 0.6373, 0.2796, 0.5949, 0.25, 0.625, 0.2642, 0.3557, 0.7435, 0.3608, 0.75, 0.331, 0.75, 0.6139, 0.7786, 0.625, 0.7584, 0.6017, 0.75, 0.3557, 0.5065, 0.3347, 0.5, 0.375, 0.5115, 0.6374, 0.5042, 0.6169, 0.5, 0.6181, 0.5, 0.1443, 0.5065, 0.1443, 0.7435, 0.125, 0.7457, 0.125, 0.5115, 0.3818, 0.0, 0.5895, 0.0, 0.6082, 0.007494, 0.3918, 0.00724, 0.625, 0.006986, 0.625, 0.243, 0.6082, 0.2421, 0.6082, 0.007494, 0.6065, 0.2747, 0.3935, 0.2747, 0.3918, 0.2424, 0.6082, 0.2421, 0.3557, 0.5065, 0.1443, 0.5065, 0.1342, 0.5, 0.3347, 0.5, 0.625, 0.2693, 0.625, 0.4807, 0.6065, 0.4753, 0.6065, 0.2747, 0.6082, 0.5079, 0.3918, 0.5076, 0.3935, 0.4753, 0.6065, 0.4753, 0.3557, 0.7435, 0.3557, 0.5065, 0.3918, 0.5076, 0.3918, 0.7428, 0.6443, 0.507, 0.6443, 0.743, 0.6082, 0.7425, 0.6082, 0.5079, 0.6039, 0.7762, 0.3961, 0.7762, 0.3918, 0.7428, 0.6082, 0.7425, 0.1443, 0.7435, 0.3557, 0.7435, 0.331, 0.75, 0.1334, 0.75, 0.625, 0.7693, 0.625, 0.9807, 0.6039, 0.9738, 0.6039, 0.7762, 0.1443, 0.5065, 0.3557, 0.5065, 0.3557, 0.7435, 0.1443, 0.7435, 0.6065, 0.2747, 0.6065, 0.4753, 0.6065, 0.4753, 0.6065, 0.2747, 0.6065, 0.4753, 0.3935, 0.4753, 0.3935, 0.4753, 0.6065, 0.4753, 0.6065, 0.2747, 0.6065, 0.4753, 0.6065, 0.4753, 0.6065, 0.2747, 0.3347, 0.5, 0.1342, 0.5, 0.1342, 0.5, 0.3347, 0.5, 0.3935, 0.2747, 0.6065, 0.2747, 0.6065, 0.4753, 0.3935, 0.4753, 0.3935, 0.2747, 0.6065, 0.2747, 0.6065, 0.2747, 0.3935, 0.2747, 0.6065, 0.4753, 0.3935, 0.4753, 0.3935, 0.4753, 0.6065, 0.4753, 0.3347, 0.5, 0.1342, 0.5, 0.1342, 0.5, 0.3347, 0.5, 0.3961, 0.7762, 0.3961, 0.9738, 0.6039, 0.9738, 0.6039, 0.7762, 0.3918, 0.5076, 0.3918, 0.7428, 0.6082, 0.7425, 0.6082, 0.5079, 0.6443, 0.507, 0.6443, 0.743, 0.8557, 0.743, 0.8557, 0.507, 0.3918, 0.00724, 0.3918, 0.2424, 0.6082, 0.2421, 0.6082, 0.007494, 0.3935, 0.2747, 0.3935, 0.2747, 0.6065, 0.2747, 0.6065, 0.2747, 0.1443, 0.7435, 0.125, 0.7457, 0.1334, 0.75, 0.6039, 0.9738, 0.6017, 1.0, 0.6085, 1.0, 0.1443, 0.5065, 0.125, 0.5043, 0.125, 0.5115, 0.6373, 0.2796, 0.625, 0.2642, 0.5949, 0.25, 0.3557, 0.7435, 0.331, 0.75, 0.3608, 0.75, 0.6139, 0.7786, 0.6017, 0.75, 0.625, 0.7584, 0.3557, 0.5065, 0.375, 0.5115, 0.3347, 0.5, 0.6374, 0.5042, 0.6181, 0.5, 0.6169, 0.5, 0.1443, 0.5065, 0.125, 0.5115, 0.125, 0.7457, 0.1443, 0.7435, 0.3818, 0.0, 0.3918, 0.00724, 0.6082, 0.007494, 0.5895, 0.0, 0.625, 0.006986, 0.6082, 0.007494, 0.6082, 0.2421, 0.625, 0.243, 0.6065, 0.2747, 0.6082, 0.2421, 0.3918, 0.2424, 0.3935, 0.2747, 0.3557, 0.5065, 0.3347, 0.5, 0.1342, 0.5, 0.1443, 0.5065, 0.625, 0.2693, 0.6065, 0.2747, 0.6065, 0.4753, 0.625, 0.4807, 0.6082, 0.5079, 0.6065, 0.4753, 0.3935, 0.4753, 0.3918, 0.5076, 0.3557, 0.7435, 0.3918, 0.7428, 0.3918, 0.5076, 0.3557, 0.5065, 0.6443, 0.507, 0.6082, 0.5079, 0.6082, 0.7425, 0.6443, 0.743, 0.6039, 0.7762, 0.6082, 0.7425, 0.3918, 0.7428, 0.3961, 0.7762, 0.1443, 0.7435, 0.1334, 0.75, 0.331, 0.75, 0.3557, 0.7435, 0.625, 0.7693, 0.6039, 0.7762, 0.6039, 0.9738, 0.625, 0.9807, 0.1443, 0.5065, 0.1443, 0.7435, 0.3557, 0.7435, 0.3557, 0.5065, 0.6065, 0.2747, 0.6065, 0.2747, 0.6065, 0.4753, 0.6065, 0.4753, 0.6065, 0.4753, 0.6065, 0.4753, 0.3935, 0.4753, 0.3935, 0.4753, 0.6065, 0.2747, 0.6065, 0.2747, 0.6065, 0.4753, 0.6065, 0.4753, 0.3347, 0.5, 0.3347, 0.5, 0.1342, 0.5, 0.1342, 0.5, 0.3935, 0.2747, 0.3935, 0.4753, 0.6065, 0.4753, 0.6065, 0.2747, 0.3935, 0.2747, 0.3935, 0.2747, 0.6065, 0.2747, 0.6065, 0.2747, 0.6065, 0.4753, 0.6065, 0.4753, 0.3935, 0.4753, 0.3935, 0.4753, 0.3347, 0.5, 0.3347, 0.5, 0.1342, 0.5, 0.1342, 0.5])
me_cube_001.materials.append(mat_body_001)
me_cube_001.use_remesh_fix_poles = True
me_cube_001.use_remesh_preserve_attributes = False
me_cube_001.update()

# ---- objects
ob_circle = bpy.data.objects.new('Circle', me_circle_001)
ob_cube = bpy.data.objects.new('Cube', me_cube_001)

# ---- transforms, parenting, visibility, modifiers, constraints
ob_circle.location = (0.0, 0.0, 0.0)
ob_cube.location = (0.0, 0.0, 0.0)

# ---- collection membership
col_collection.objects.link(ob_circle)
col_collection.objects.link(ob_cube)

# ---- scene / render settings (as saved in the file)
scene.frame_start = 1; scene.frame_end = 250; scene.frame_set(1)
scene.render.engine = 'BLENDER_EEVEE_NEXT'
scene.cycles.use_denoising = False
scene.cycles.samples = 128
scene.cycles.sampling_pattern = 'TABULATED_SOBOL'
scene.cycles.use_adaptive_sampling = False
scene.cycles.use_light_tree = False
scene.view_settings.view_transform = 'Filmic'
bpy.context.view_layer.update()

# ---- added for rendering (the .blend has no active camera and no usable light): camera, sun
cam_auto = bpy.data.cameras.new('AutoCamera')
cam_auto.lens = 50.0
cam_auto.sensor_width = 36.0
cam_auto.clip_end = 1000.0
ob_auto_camera = bpy.data.objects.new('AutoCamera', cam_auto)
scene.collection.objects.link(ob_auto_camera)
ob_auto_camera.location = (2.54954, -3.06306, 2.12639)
ob_auto_camera.rotation_euler = (1.09748, -7.21219e-08, 0.694738)
scene.camera = ob_auto_camera
light_auto_sun = bpy.data.lights.new('AutoSun', 'SUN')
light_auto_sun.energy = 3.0
light_auto_sun.angle = 0.0523599
ob_auto_sun = bpy.data.objects.new('AutoSun', light_auto_sun)
scene.collection.objects.link(ob_auto_sun)
ob_auto_sun.rotation_euler = (0.872665, 0.174533, 0.523599)
bpy.context.view_layer.update()

